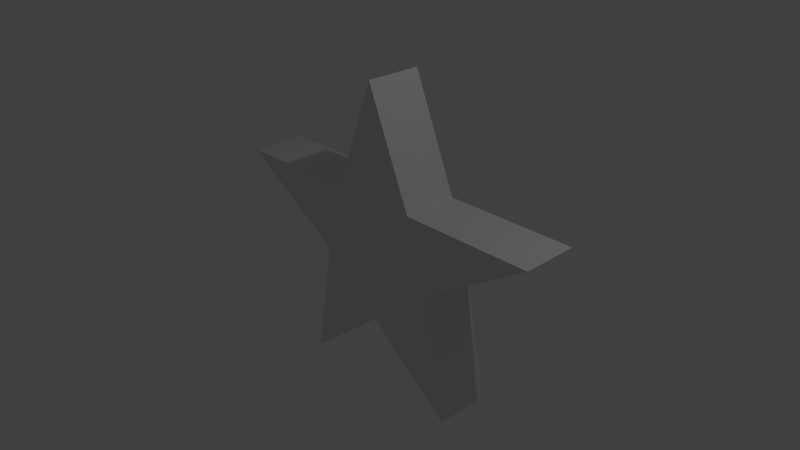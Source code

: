 # Source: star.blend  (saved by Blender 2.74.0; exported with 4.5.12 LTS)
import bpy
from mathutils import Matrix  # noqa: F401  (used for matrix-valued properties, if any)

bpy.ops.wm.read_factory_settings(use_empty=True)
scene = bpy.context.scene
scene.name = 'Scene'

# ---- collections
col_collection_1 = bpy.data.collections.new('Collection 1'); scene.collection.children.link(col_collection_1)

# ---- world
world_world = bpy.data.worlds.new('World'); scene.world = world_world
world_world.color = (0.05088, 0.05088, 0.05088)
world_world.use_sun_shadow = False
world_world.sun_shadow_jitter_overblur = 0.0
world_world.cycles.sampling_method = 'MANUAL'
world_world.cycles.sample_map_resolution = 256

# ---- cameras
cam_camera = bpy.data.cameras.new('Camera')
cam_camera.clip_end = 100.0
cam_camera.lens = 35.0
cam_camera.sensor_width = 32.0
cam_camera.sensor_height = 18.0
cam_camera.ortho_scale = 7.314
cam_camera.dof.focus_distance = 0.0
cam_camera.dof.aperture_fstop = 128.0

# ---- lights
light_lamp = bpy.data.lights.new('Lamp', 'POINT')
light_lamp.transmission_factor = 0.0
light_lamp.cutoff_distance = 30.0
light_lamp.energy = 100.0
light_lamp.shadow_buffer_clip_start = 1.001
light_lamp.shadow_soft_size = 0.1
light_lamp.shadow_maximum_resolution = 0.006
light_lamp.use_absolute_resolution = True
light_lamp.cycles.use_multiple_importance_sampling = False

# ---- meshes
me_plane = bpy.data.meshes.new('Plane')
me_plane.from_pydata([(-0.9116, -2.858e-08, -0.2477), (0.0, -2.949e-07, 2.309), (-0.6294, -1.74e-07, 0.7532), (-2.482, -1.614e-07, 0.743), (-1.249, 4.388e-07, -1.996), (0.0, 3.487e-07, -0.9843), (-0.9116, 0.7842, -0.2477), (0.0, 0.7842, 2.309), (-0.6294, 0.7842, 0.7532), (-2.482, 0.7842, 0.743), (-1.249, 0.7842, -1.996), (0.0, 0.7842, -0.9843)], [], [(1, 5, 2), (2, 5, 0), (4, 0, 5), (0, 3, 2), (7, 8, 11), (8, 6, 11), (10, 11, 6), (6, 8, 9), (4, 5, 11, 10), (2, 3, 9, 8), (1, 2, 8, 7), (3, 0, 6, 9), (0, 4, 10, 6)])
me_plane.use_remesh_preserve_volume = False
me_plane.use_remesh_preserve_attributes = False
me_plane.use_mirror_vertex_groups = False
me_plane.update()

# ---- objects
ob_plane = bpy.data.objects.new('Plane', me_plane)
ob_lamp = bpy.data.objects.new('Lamp', light_lamp)
ob_camera = bpy.data.objects.new('Camera', cam_camera)

# ---- transforms, parenting, visibility, modifiers, constraints
ob_plane.location = (0.0, 0.0, 0.0)
ob_plane.lineart.crease_threshold = 0.0
_m = ob_plane.modifiers.new('Mirror', 'MIRROR')
_m.use_clip = True
ob_lamp.location = (4.076, 1.005, 5.904)
ob_lamp.rotation_euler = (0.6503, 0.05522, 1.866)
ob_lamp.lock_rotations_4d = False
ob_lamp.empty_display_type = 'ARROWS'
ob_lamp.color = (0.0, 0.0, 0.0, 0.0)
ob_lamp.lineart.crease_threshold = 0.0
ob_camera.location = (7.481, -6.508, 5.344)
ob_camera.rotation_euler = (1.109, 0.01082, 0.8149)
ob_camera.lock_rotations_4d = False
ob_camera.empty_display_type = 'ARROWS'
ob_camera.color = (0.0, 0.0, 0.0, 0.0)
ob_camera.display_type = 'WIRE'
ob_camera.lineart.crease_threshold = 0.0

# ---- collection membership
col_collection_1.objects.link(ob_plane)
col_collection_1.objects.link(ob_lamp)
col_collection_1.objects.link(ob_camera)

# ---- scene / render settings (as saved in the file)
scene.camera = ob_camera
scene.frame_start = 1; scene.frame_end = 250; scene.frame_set(1)
scene.render.engine = 'BLENDER_EEVEE_NEXT'
scene.render.resolution_percentage = 50
scene.render.dither_intensity = 0.0
scene.cycles.use_denoising = False
scene.cycles.samples = 10
scene.cycles.sampling_pattern = 'TABULATED_SOBOL'
scene.cycles.light_sampling_threshold = 0.0
scene.cycles.use_adaptive_sampling = False
scene.cycles.use_light_tree = False
scene.cycles.blur_glossy = 0.0
scene.cycles.pixel_filter_type = 'GAUSSIAN'
scene.cycles.sample_clamp_indirect = 0.0
scene.view_settings.view_transform = 'Standard'
bpy.context.view_layer.update()
